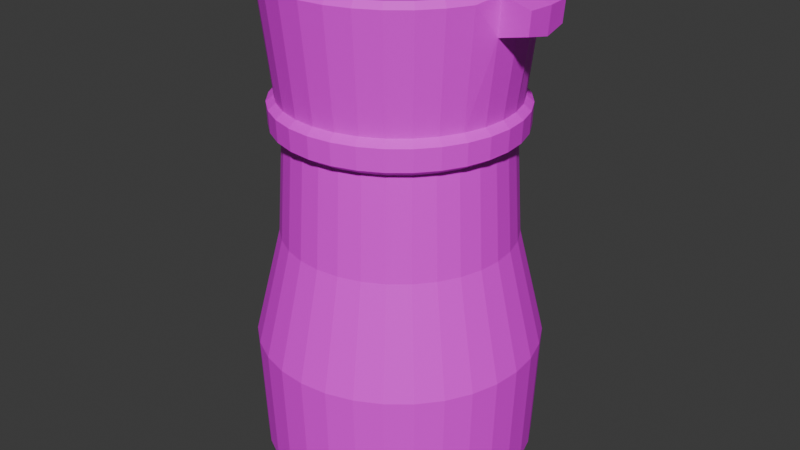 # Source: soySauceBottle.blend  (saved by Blender 4.0.36; exported with 4.5.12 LTS)
import bpy
from mathutils import Matrix  # noqa: F401  (used for matrix-valued properties, if any)

bpy.ops.wm.read_factory_settings(use_empty=True)
scene = bpy.context.scene
scene.name = 'Scene'

# ---- collections
col_collection = bpy.data.collections.new('Collection'); scene.collection.children.link(col_collection)

# ---- images (referenced by path relative to the original .blend; pixels are not part of the script)
import os
ASSET_DIR = os.environ.get("B2B_ASSET_DIR", "")  # directory of the original .blend (textures are referenced by path, not embedded)
HERE = os.path.dirname(os.path.abspath(__file__))  # packed textures are extracted next to this script under _unpacked/

def load_image(name, relpath, width, height, colorspace="sRGB"):
    """Load a texture the original file referenced (path relative to the .blend, or extracted next to this script)."""
    p = next((c for c in (os.path.join(HERE, relpath), os.path.join(ASSET_DIR, relpath)) if relpath and os.path.exists(c)), "")
    if p:
        img = bpy.data.images.load(p, check_existing=True)
        img.name = name
    else:  # same state as the original file: an image datablock whose file is absent (Cycles renders it pink)
        img = bpy.data.images.new(name, width, height)
        img.source = "FILE"
        img.filepath = "//" + (relpath or name)
    img.colorspace_settings.name = colorspace
    return img
img_soysaucebottle = load_image('soySauceBottle', 'soySauceBottle.png', 1024, 1024, 'sRGB')

# ---- materials (node trees are filled in below, after node groups)
mat_material_001 = bpy.data.materials.new('Material.001')
mat_material_001.use_transparent_shadow = False

# ---- material node trees
mat_material_001.use_nodes = True; mat_material_001.node_tree.nodes.clear()
_N = mat_material_001.node_tree.nodes; _L = mat_material_001.node_tree.links
n0 = _N.new('ShaderNodeBsdfPrincipled'); n0.name = 'Principled BSDF'; n0.location = (10, 300)
n0.inputs[3].default_value = 1.45
n1 = _N.new('ShaderNodeOutputMaterial'); n1.name = 'Material Output'; n1.location = (300, 300)
n2 = _N.new('ShaderNodeTexImage'); n2.name = 'Image Texture'; n2.location = (-280, 280)
n2.image = img_soysaucebottle
_L.new(n0.outputs[0], n1.inputs[0])
_L.new(n2.outputs[0], n0.inputs[0])
n1.is_active_output = True

# ---- world
world_world = bpy.data.worlds.new('World'); scene.world = world_world
world_world.use_nodes = True; world_world.node_tree.nodes.clear()
_N = world_world.node_tree.nodes; _L = world_world.node_tree.links
n0 = _N.new('ShaderNodeOutputWorld'); n0.name = 'World Output'; n0.location = (300, 300)
n1 = _N.new('ShaderNodeBackground'); n1.name = 'Background'; n1.location = (10, 300)
n1.inputs[0].default_value = (0.05088, 0.05088, 0.05088, 1.0)
_L.new(n1.outputs[0], n0.inputs[0])
n0.is_active_output = True
world_world.color = (0.05088, 0.05088, 0.05088)
world_world.use_sun_shadow = False
world_world.sun_shadow_jitter_overblur = 0.0

# ---- meshes
me_cylinder = bpy.data.meshes.new('Cylinder')
me_cylinder.from_pydata([(1.808e-09, 0.8507, -1.0), (5.566e-10, 0.954, 1.0), (0.166, 0.8343, -1.0), (0.1861, 0.9357, 1.0), (0.3255, 0.7859, -1.0), (0.3651, 0.8814, 1.0), (0.4726, 0.7073, -1.0), (0.53, 0.7932, 1.0), (0.6015, 0.6015, -1.0), (0.6746, 0.6746, 1.0), (0.7073, 0.4726, -1.0), (0.7932, 0.53, 1.0), (0.7859, 0.3255, -1.0), (0.8814, 0.3651, 1.0), (0.8343, 0.166, -1.0), (0.9357, 0.1861, 1.0), (0.8507, 2.225e-09, -1.0), (0.954, 6.851e-10, 1.0), (0.8343, -0.166, -1.0), (0.9357, -0.1861, 1.0), (0.7859, -0.3255, -1.0), (0.8814, -0.3651, 1.0), (0.7073, -0.4726, -1.0), (0.7932, -0.53, 1.0), (0.6015, -0.6015, -1.0), (0.6746, -0.6746, 1.0), (0.4726, -0.7073, -1.0), (0.53, -0.7932, 1.0), (0.3255, -0.7859, -1.0), (0.3651, -0.8814, 1.0), (0.166, -0.8343, -1.0), (0.1861, -0.9357, 1.0), (1.808e-09, -0.8507, -1.0), (5.566e-10, -0.954, 1.0), (-0.166, -0.8343, -1.0), (-0.1861, -0.9357, 1.0), (-0.3255, -0.7859, -1.0), (-0.3651, -0.8814, 1.0), (-0.4726, -0.7073, -1.0), (-0.53, -0.7932, 1.0), (-0.6015, -0.6015, -1.0), (-0.6746, -0.6746, 1.0), (-0.7073, -0.4726, -1.0), (-0.7932, -0.53, 1.0), (-0.7859, -0.3255, -1.0), (-0.8814, -0.3651, 1.0), (-0.8343, -0.166, -1.0), (-0.9357, -0.1861, 1.0), (-0.8507, 2.225e-09, -1.0), (-0.954, 6.851e-10, 1.0), (-0.8343, 0.166, -1.0), (-0.9357, 0.1861, 1.0), (-0.7859, 0.3255, -1.0), (-0.8814, 0.3651, 1.0), (-0.7073, 0.4726, -1.0), (-0.7932, 0.53, 1.0), (-0.6015, 0.6015, -1.0), (-0.6746, 0.6746, 1.0), (-0.4726, 0.7073, -1.0), (-0.53, 0.7932, 1.0), (-0.3255, 0.7859, -1.0), (-0.3651, 0.8814, 1.0), (-0.166, 0.8343, -1.0), (-0.1861, 0.9357, 1.0), (-9.991e-10, 1.083, -0.9), (0.2112, 1.062, -0.9), (0.4143, 1.0, -0.9), (0.6014, 0.9001, -0.9), (0.7655, 0.7655, -0.9), (0.9001, 0.6014, -0.9), (1.0, 0.4143, -0.9), (1.062, 0.2112, -0.9), (1.083, -1.23e-09, -0.9), (1.062, -0.2112, -0.9), (1.0, -0.4143, -0.9), (0.9001, -0.6014, -0.9), (0.7655, -0.7655, -0.9), (0.6014, -0.9001, -0.9), (0.4143, -1.0, -0.9), (0.2112, -1.062, -0.9), (-9.991e-10, -1.083, -0.9), (-0.2112, -1.062, -0.9), (-0.4143, -1.0, -0.9), (-0.6014, -0.9001, -0.9), (-0.7655, -0.7655, -0.9), (-0.9001, -0.6014, -0.9), (-1.0, -0.4143, -0.9), (-1.062, -0.2112, -0.9), (-1.083, -1.23e-09, -0.9), (-1.062, 0.2112, -0.9), (-1.0, 0.4143, -0.9), (-0.9001, 0.6014, -0.9), (-0.7655, 0.7655, -0.9), (-0.6014, 0.9001, -0.9), (-0.4143, 1.0, -0.9), (-0.2112, 1.062, -0.9), (-1.047e-09, 1.12, -0.425), (0.2186, 1.099, -0.425), (0.4288, 1.035, -0.425), (0.6225, 0.9316, -0.425), (0.7922, 0.7922, -0.425), (0.9316, 0.6225, -0.425), (1.035, 0.4288, -0.425), (1.099, 0.2186, -0.425), (1.12, -1.589e-09, -0.425), (1.099, -0.2186, -0.425), (1.035, -0.4288, -0.425), (0.9316, -0.6225, -0.425), (0.7922, -0.7922, -0.425), (0.6225, -0.9316, -0.425), (0.4288, -1.035, -0.425), (0.2186, -1.099, -0.425), (-1.047e-09, -1.12, -0.425), (-0.2186, -1.099, -0.425), (-0.4288, -1.035, -0.425), (-0.6225, -0.9316, -0.425), (-0.7922, -0.7922, -0.425), (-0.9316, -0.6225, -0.425), (-1.035, -0.4288, -0.425), (-1.099, -0.2186, -0.425), (-1.12, -1.589e-09, -0.425), (-1.099, 0.2186, -0.425), (-1.035, 0.4288, -0.425), (-0.9316, 0.6225, -0.425), (-0.7922, 0.7922, -0.425), (-0.6225, 0.9316, -0.425), (-0.4288, 1.035, -0.425), (-0.2186, 1.099, -0.425), (-5.403e-10, 0.91, 0.0025), (0.1775, 0.8925, 0.0025), (0.3482, 0.8407, 0.0025), (0.5055, 0.7566, 0.0025), (0.6434, 0.6434, 0.0025), (0.7566, 0.5055, 0.0025), (0.8407, 0.3482, 0.0025), (0.8925, 0.1775, 0.0025), (0.91, -9.333e-10, 0.0025), (0.8925, -0.1775, 0.0025), (0.8407, -0.3482, 0.0025), (0.7566, -0.5055, 0.0025), (0.6434, -0.6434, 0.0025), (0.5055, -0.7566, 0.0025), (0.3482, -0.8407, 0.0025), (0.1775, -0.8925, 0.0025), (-5.403e-10, -0.91, 0.0025), (-0.1775, -0.8925, 0.0025), (-0.3482, -0.8407, 0.0025), (-0.5055, -0.7566, 0.0025), (-0.6434, -0.6434, 0.0025), (-0.7566, -0.5055, 0.0025), (-0.8407, -0.3482, 0.0025), (-0.8925, -0.1775, 0.0025), (-0.91, -9.333e-10, 0.0025), (-0.8925, 0.1775, 0.0025), (-0.8407, 0.3482, 0.0025), (-0.7566, 0.5055, 0.0025), (-0.6434, 0.6434, 0.0025), (-0.5055, 0.7566, 0.0025), (-0.3482, 0.8407, 0.0025), (-0.1775, 0.8925, 0.0025), (-1.238e-10, 0.8593, 0.4015), (0.1676, 0.8428, 0.4015), (0.3288, 0.7939, 0.4015), (0.4774, 0.7145, 0.4015), (0.6076, 0.6076, 0.4015), (0.7145, 0.4774, 0.4015), (0.7939, 0.3288, 0.4015), (0.8428, 0.1676, 0.4015), (0.8593, 6.858e-10, 0.4015), (0.8428, -0.1676, 0.4015), (0.7939, -0.3288, 0.4015), (0.7145, -0.4774, 0.4015), (0.6076, -0.6076, 0.4015), (0.4774, -0.7145, 0.4015), (0.3288, -0.7939, 0.4015), (0.1676, -0.8428, 0.4015), (-1.238e-10, -0.8593, 0.4015), (-0.1676, -0.8428, 0.4015), (-0.3288, -0.7939, 0.4015), (-0.4774, -0.7145, 0.4015), (-0.6076, -0.6076, 0.4015), (-0.7145, -0.4774, 0.4015), (-0.7939, -0.3288, 0.4015), (-0.8428, -0.1676, 0.4015), (-0.8593, 6.858e-10, 0.4015), (-0.8428, 0.1676, 0.4015), (-0.7939, 0.3288, 0.4015), (-0.7145, 0.4774, 0.4015), (-0.6076, 0.6076, 0.4015), (-0.4774, 0.7145, 0.4015), (-0.3288, 0.7939, 0.4015), (-0.1676, 0.8428, 0.4015), (-1.506e-09, 0.9517, 0.4314), (0.1857, 0.9334, 0.4314), (0.3642, 0.8793, 0.4314), (0.5287, 0.7913, 0.4314), (0.673, 0.673, 0.4314), (0.7913, 0.5287, 0.4314), (0.8793, 0.3642, 0.4314), (0.9334, 0.1857, 0.4314), (0.9517, 1.083e-09, 0.4314), (0.9334, -0.1857, 0.4314), (0.8793, -0.3642, 0.4314), (0.7913, -0.5287, 0.4314), (0.673, -0.673, 0.4314), (0.5287, -0.7913, 0.4314), (0.3642, -0.8793, 0.4314), (0.1857, -0.9334, 0.4314), (-1.506e-09, -0.9517, 0.4314), (-0.1857, -0.9334, 0.4314), (-0.3642, -0.8793, 0.4314), (-0.5287, -0.7913, 0.4314), (-0.673, -0.673, 0.4314), (-0.7913, -0.5287, 0.4314), (-0.8793, -0.3642, 0.4314), (-0.9334, -0.1857, 0.4314), (-0.9517, 1.083e-09, 0.4314), (-0.9334, 0.1857, 0.4314), (-0.8793, 0.3642, 0.4314), (-0.7913, 0.5287, 0.4314), (-0.673, 0.673, 0.4314), (-0.5287, 0.7913, 0.4314), (-0.3642, 0.8793, 0.4314), (-0.1857, 0.9334, 0.4314), (-1.28e-09, 0.959, 0.5167), (0.1871, 0.9405, 0.5167), (0.367, 0.886, 0.5167), (0.5328, 0.7973, 0.5167), (0.6781, 0.6781, 0.5167), (0.7973, 0.5328, 0.5167), (0.886, 0.367, 0.5167), (0.9405, 0.1871, 0.5167), (0.959, 9.204e-10, 0.5167), (0.9405, -0.1871, 0.5167), (0.886, -0.367, 0.5167), (0.7973, -0.5328, 0.5167), (0.6781, -0.6781, 0.5167), (0.5328, -0.7973, 0.5167), (0.367, -0.886, 0.5167), (0.1871, -0.9405, 0.5167), (-1.28e-09, -0.959, 0.5167), (-0.1871, -0.9405, 0.5167), (-0.367, -0.886, 0.5167), (-0.5328, -0.7973, 0.5167), (-0.6781, -0.6781, 0.5167), (-0.7973, -0.5328, 0.5167), (-0.886, -0.367, 0.5167), (-0.9405, -0.1871, 0.5167), (-0.959, 9.204e-10, 0.5167), (-0.9405, 0.1871, 0.5167), (-0.886, 0.367, 0.5167), (-0.7973, 0.5328, 0.5167), (-0.6781, 0.6781, 0.5167), (-0.5328, 0.7973, 0.5167), (-0.367, 0.886, 0.5167), (-0.1871, 0.9405, 0.5167), (-8.684e-10, 0.8992, 0.5409), (0.1754, 0.882, 0.5409), (0.3441, 0.8308, 0.5409), (0.4996, 0.7477, 0.5409), (0.6359, 0.6359, 0.5409), (0.7477, 0.4996, 0.5409), (0.8308, 0.3441, 0.5409), (0.882, 0.1754, 0.5409), (0.8992, 1.896e-09, 0.5409), (0.882, -0.1754, 0.5409), (0.8308, -0.3441, 0.5409), (0.7477, -0.4996, 0.5409), (0.6359, -0.6359, 0.5409), (0.4996, -0.7477, 0.5409), (0.3441, -0.8308, 0.5409), (0.1754, -0.882, 0.5409), (-8.684e-10, -0.8992, 0.5409), (-0.1754, -0.882, 0.5409), (-0.3441, -0.8308, 0.5409), (-0.4996, -0.7477, 0.5409), (-0.6359, -0.6359, 0.5409), (-0.7477, -0.4996, 0.5409), (-0.8308, -0.3441, 0.5409), (-0.882, -0.1754, 0.5409), (-0.8992, 1.896e-09, 0.5409), (-0.882, 0.1754, 0.5409), (-0.8308, 0.3441, 0.5409), (-0.7477, 0.4996, 0.5409), (-0.6359, 0.6359, 0.5409), (-0.4996, 0.7477, 0.5409), (-0.3441, 0.8308, 0.5409), (-0.1754, 0.882, 0.5409), (-4.342e-11, 0.995, 0.977), (0.1941, 0.9758, 0.977), (0.3808, 0.9192, 0.977), (0.5528, 0.8273, 0.977), (0.7035, 0.7035, 0.977), (0.8273, 0.5528, 0.977), (0.9192, 0.3808, 0.977), (0.9758, 0.1941, 0.995), (0.995, 9.479e-11, 0.995), (0.9758, -0.1941, 0.995), (0.9192, -0.3808, 0.977), (0.8273, -0.5528, 0.977), (0.7035, -0.7035, 0.977), (0.5528, -0.8273, 0.977), (0.3808, -0.9192, 0.977), (0.1941, -0.9758, 0.977), (-4.342e-11, -0.995, 0.977), (-0.1941, -0.9758, 0.977), (-0.3808, -0.9192, 0.977), (-0.5528, -0.8273, 0.977), (-0.7035, -0.7035, 0.977), (-0.8273, -0.5528, 0.977), (-0.9192, -0.3808, 0.977), (-0.9411, -0.1941, 0.9985), (-0.9602, 9.479e-11, 0.9985), (-0.9411, 0.1941, 0.9985), (-0.9192, 0.3808, 0.977), (-0.8273, 0.5528, 0.977), (-0.7035, 0.7035, 0.977), (-0.5528, 0.8273, 0.977), (-0.3808, 0.9192, 0.977), (-0.1941, 0.9758, 0.977), (-0.9568, 1.437e-10, 0.9996), (-0.9555, -0.1901, 0.8824), (-0.9561, 0.1902, 0.8853), (-0.9737, 4.946e-10, 0.8802), (-0.9602, 9.479e-11, 0.9984), (-0.9411, 0.1941, 0.9977), (-0.9411, -0.1941, 0.9977), (-0.9414, -0.1901, 0.8455), (-0.942, 0.1902, 0.8469), (-0.9597, 4.946e-10, 0.8284), (-1.221, -6.837e-09, 0.9646), (-1.202, 0.1941, 0.9646), (-1.202, -0.1941, 0.9646), (-1.182, -0.1901, 0.87), (-1.182, 0.1902, 0.8729), (-1.2, -6.437e-09, 0.8678), (0.9776, 4.223e-10, 0.8365), (0.9627, 0.1915, 0.8548), (0.9627, -0.1915, 0.8549), (1.222, -4.258e-09, 0.9646), (1.203, -0.1941, 0.9646), (1.203, 0.1941, 0.9646), (1.205, -3.931e-09, 0.8618), (1.19, 0.1915, 0.8801), (1.19, -0.1915, 0.8802)], [], [(288, 1, 3, 289), (289, 3, 5, 290), (290, 5, 7, 291), (291, 7, 9, 292), (292, 9, 11, 293), (293, 11, 13, 294), (294, 13, 15, 295), (295, 15, 17, 296), (296, 17, 19, 297), (297, 19, 21, 298), (298, 21, 23, 299), (299, 23, 25, 300), (300, 25, 27, 301), (301, 27, 29, 302), (302, 29, 31, 303), (303, 31, 33, 304), (304, 33, 35, 305), (305, 35, 37, 306), (306, 37, 39, 307), (307, 39, 41, 308), (308, 41, 43, 309), (309, 43, 45, 310), (310, 45, 47, 311), (311, 320, 312), (312, 320, 313), (313, 51, 53, 314), (314, 53, 55, 315), (315, 55, 57, 316), (316, 57, 59, 317), (317, 59, 61, 318), (3, 1, 63, 61, 59, 57, 55, 53, 51, 49, 47, 45, 43, 41, 39, 37, 35, 33, 31, 29, 27, 25, 23, 21, 19, 17, 15, 13, 11, 9, 7, 5), (318, 61, 63, 319), (319, 63, 1, 288), (0, 2, 4, 6, 8, 10, 12, 14, 16, 18, 20, 22, 24, 26, 28, 30, 32, 34, 36, 38, 40, 42, 44, 46, 48, 50, 52, 54, 56, 58, 60, 62), (62, 95, 64, 0), (60, 94, 95, 62), (58, 93, 94, 60), (56, 92, 93, 58), (54, 91, 92, 56), (52, 90, 91, 54), (50, 89, 90, 52), (48, 88, 89, 50), (46, 87, 88, 48), (44, 86, 87, 46), (42, 85, 86, 44), (40, 84, 85, 42), (38, 83, 84, 40), (36, 82, 83, 38), (34, 81, 82, 36), (32, 80, 81, 34), (30, 79, 80, 32), (28, 78, 79, 30), (26, 77, 78, 28), (24, 76, 77, 26), (22, 75, 76, 24), (20, 74, 75, 22), (18, 73, 74, 20), (16, 72, 73, 18), (14, 71, 72, 16), (12, 70, 71, 14), (10, 69, 70, 12), (8, 68, 69, 10), (6, 67, 68, 8), (4, 66, 67, 6), (2, 65, 66, 4), (0, 64, 65, 2), (95, 127, 96, 64), (94, 126, 127, 95), (93, 125, 126, 94), (92, 124, 125, 93), (91, 123, 124, 92), (90, 122, 123, 91), (89, 121, 122, 90), (88, 120, 121, 89), (87, 119, 120, 88), (86, 118, 119, 87), (85, 117, 118, 86), (84, 116, 117, 85), (83, 115, 116, 84), (82, 114, 115, 83), (81, 113, 114, 82), (80, 112, 113, 81), (79, 111, 112, 80), (78, 110, 111, 79), (77, 109, 110, 78), (76, 108, 109, 77), (75, 107, 108, 76), (74, 106, 107, 75), (73, 105, 106, 74), (72, 104, 105, 73), (71, 103, 104, 72), (70, 102, 103, 71), (69, 101, 102, 70), (68, 100, 101, 69), (67, 99, 100, 68), (66, 98, 99, 67), (65, 97, 98, 66), (64, 96, 97, 65), (127, 159, 128, 96), (126, 158, 159, 127), (125, 157, 158, 126), (124, 156, 157, 125), (123, 155, 156, 124), (122, 154, 155, 123), (121, 153, 154, 122), (120, 152, 153, 121), (119, 151, 152, 120), (118, 150, 151, 119), (117, 149, 150, 118), (116, 148, 149, 117), (115, 147, 148, 116), (114, 146, 147, 115), (113, 145, 146, 114), (112, 144, 145, 113), (111, 143, 144, 112), (110, 142, 143, 111), (109, 141, 142, 110), (108, 140, 141, 109), (107, 139, 140, 108), (106, 138, 139, 107), (105, 137, 138, 106), (104, 136, 137, 105), (103, 135, 136, 104), (102, 134, 135, 103), (101, 133, 134, 102), (100, 132, 133, 101), (99, 131, 132, 100), (98, 130, 131, 99), (97, 129, 130, 98), (96, 128, 129, 97), (159, 191, 160, 128), (158, 190, 191, 159), (157, 189, 190, 158), (156, 188, 189, 157), (155, 187, 188, 156), (154, 186, 187, 155), (153, 185, 186, 154), (152, 184, 185, 153), (151, 183, 184, 152), (150, 182, 183, 151), (149, 181, 182, 150), (148, 180, 181, 149), (147, 179, 180, 148), (146, 178, 179, 147), (145, 177, 178, 146), (144, 176, 177, 145), (143, 175, 176, 144), (142, 174, 175, 143), (141, 173, 174, 142), (140, 172, 173, 141), (139, 171, 172, 140), (138, 170, 171, 139), (137, 169, 170, 138), (136, 168, 169, 137), (135, 167, 168, 136), (134, 166, 167, 135), (133, 165, 166, 134), (132, 164, 165, 133), (131, 163, 164, 132), (130, 162, 163, 131), (129, 161, 162, 130), (128, 160, 161, 129), (191, 223, 192, 160), (190, 222, 223, 191), (189, 221, 222, 190), (188, 220, 221, 189), (187, 219, 220, 188), (186, 218, 219, 187), (185, 217, 218, 186), (184, 216, 217, 185), (183, 215, 216, 184), (182, 214, 215, 183), (181, 213, 214, 182), (180, 212, 213, 181), (179, 211, 212, 180), (178, 210, 211, 179), (177, 209, 210, 178), (176, 208, 209, 177), (175, 207, 208, 176), (174, 206, 207, 175), (173, 205, 206, 174), (172, 204, 205, 173), (171, 203, 204, 172), (170, 202, 203, 171), (169, 201, 202, 170), (168, 200, 201, 169), (167, 199, 200, 168), (166, 198, 199, 167), (165, 197, 198, 166), (164, 196, 197, 165), (163, 195, 196, 164), (162, 194, 195, 163), (161, 193, 194, 162), (160, 192, 193, 161), (223, 255, 224, 192), (222, 254, 255, 223), (221, 253, 254, 222), (220, 252, 253, 221), (219, 251, 252, 220), (218, 250, 251, 219), (217, 249, 250, 218), (216, 248, 249, 217), (215, 247, 248, 216), (214, 246, 247, 215), (213, 245, 246, 214), (212, 244, 245, 213), (211, 243, 244, 212), (210, 242, 243, 211), (209, 241, 242, 210), (208, 240, 241, 209), (207, 239, 240, 208), (206, 238, 239, 207), (205, 237, 238, 206), (204, 236, 237, 205), (203, 235, 236, 204), (202, 234, 235, 203), (201, 233, 234, 202), (200, 232, 233, 201), (199, 231, 232, 200), (198, 230, 231, 199), (197, 229, 230, 198), (196, 228, 229, 197), (195, 227, 228, 196), (194, 226, 227, 195), (193, 225, 226, 194), (192, 224, 225, 193), (255, 287, 256, 224), (254, 286, 287, 255), (253, 285, 286, 254), (252, 284, 285, 253), (251, 283, 284, 252), (250, 282, 283, 251), (249, 281, 282, 250), (248, 280, 281, 249), (247, 279, 280, 248), (246, 278, 279, 247), (245, 277, 278, 246), (244, 276, 277, 245), (243, 275, 276, 244), (242, 274, 275, 243), (241, 273, 274, 242), (240, 272, 273, 241), (239, 271, 272, 240), (238, 270, 271, 239), (237, 269, 270, 238), (236, 268, 269, 237), (235, 267, 268, 236), (234, 266, 267, 235), (233, 265, 266, 234), (232, 264, 265, 233), (231, 263, 264, 232), (230, 262, 263, 231), (229, 261, 262, 230), (228, 260, 261, 229), (227, 259, 260, 228), (226, 258, 259, 227), (225, 257, 258, 226), (224, 256, 257, 225), (287, 319, 288, 256), (286, 318, 319, 287), (285, 317, 318, 286), (284, 316, 317, 285), (283, 315, 316, 284), (282, 314, 315, 283), (281, 322, 313, 314, 282), (280, 323, 322, 281), (279, 321, 323, 280), (278, 310, 311, 321, 279), (277, 309, 310, 278), (276, 308, 309, 277), (275, 307, 308, 276), (274, 306, 307, 275), (273, 305, 306, 274), (272, 304, 305, 273), (271, 303, 304, 272), (270, 302, 303, 271), (269, 301, 302, 270), (268, 300, 301, 269), (267, 299, 300, 268), (266, 298, 299, 267), (265, 338, 297, 298, 266), (264, 336, 338, 265), (263, 337, 336, 264), (262, 294, 295, 337, 263), (261, 293, 294, 262), (260, 292, 293, 261), (259, 291, 292, 260), (258, 290, 291, 259), (257, 289, 290, 258), (256, 288, 289, 257), (320, 311, 47, 49), (311, 312, 324, 326), (313, 320, 49, 51), (313, 322, 328, 325), (325, 328, 334, 331), (328, 329, 335, 334), (323, 321, 327, 329), (322, 323, 329, 328), (321, 311, 326, 327), (312, 313, 325, 324), (334, 335, 330, 331), (335, 333, 332, 330), (326, 324, 330, 332), (329, 327, 333, 335), (327, 326, 332, 333), (324, 325, 331, 330), (342, 343, 341, 339), (295, 296, 339, 341), (338, 336, 342, 344), (344, 342, 339, 340), (297, 338, 344, 340), (336, 337, 343, 342), (296, 297, 340, 339), (337, 295, 341, 343)])
_uv = me_cylinder.uv_layers.new(name='UVMap')
_uv.uv.foreach_set('vector', [0.3117, 0.07491, 0.3133, 0.07654, 0.3067, 0.08475, 0.3048, 0.08347, 0.3048, 0.08347, 0.3067, 0.08475, 0.3019, 0.09409, 0.2997, 0.09322, 0.2997, 0.09322, 0.3019, 0.09409, 0.2989, 0.1042, 0.2967, 0.1038, 0.2967, 0.1038, 0.2989, 0.1042, 0.298, 0.1147, 0.2957, 0.1147, 0.2957, 0.1147, 0.298, 0.1147, 0.2991, 0.1252, 0.2969, 0.1256, 0.2969, 0.1256, 0.2991, 0.1252, 0.3023, 0.1352, 0.3002, 0.1361, 0.3002, 0.1361, 0.3023, 0.1352, 0.3073, 0.1445, 0.3054, 0.1458, 0.3054, 0.1458, 0.3073, 0.1445, 0.3141, 0.1526, 0.3125, 0.1542, 0.3125, 0.1542, 0.3141, 0.1526, 0.3223, 0.1592, 0.3211, 0.1611, 0.3211, 0.1611, 0.3223, 0.1592, 0.3317, 0.164, 0.3308, 0.1662, 0.3308, 0.1662, 0.3317, 0.164, 0.3418, 0.167, 0.3414, 0.1693, 0.3414, 0.1693, 0.3418, 0.167, 0.3523, 0.1679, 0.3523, 0.1702, 0.3523, 0.1702, 0.3523, 0.1679, 0.3628, 0.1668, 0.3633, 0.169, 0.3633, 0.169, 0.3628, 0.1668, 0.3728, 0.1636, 0.3737, 0.1657, 0.3737, 0.1657, 0.3728, 0.1636, 0.3821, 0.1586, 0.3834, 0.1605, 0.3834, 0.1605, 0.3821, 0.1586, 0.3901, 0.1518, 0.3918, 0.1534, 0.3918, 0.1534, 0.3901, 0.1518, 0.3968, 0.1436, 0.3987, 0.1448, 0.3987, 0.1448, 0.3968, 0.1436, 0.4016, 0.1342, 0.4038, 0.1351, 0.4038, 0.1351, 0.4016, 0.1342, 0.4046, 0.1241, 0.4069, 0.1245, 0.4069, 0.1245, 0.4046, 0.1241, 0.4055, 0.1136, 0.4078, 0.1136, 0.4078, 0.1136, 0.4055, 0.1136, 0.4044, 0.1032, 0.4066, 0.1027, 0.4066, 0.1027, 0.4044, 0.1032, 0.4012, 0.0931, 0.4033, 0.09218, 0.4033, 0.09218, 0.4012, 0.0931, 0.3961, 0.08385, 0.3967, 0.08395, 0.3967, 0.08395, 0.3895, 0.07566, 0.3896, 0.07552, 0.3896, 0.07552, 0.3895, 0.07566, 0.3811, 0.06864, 0.3811, 0.06864, 0.3812, 0.06917, 0.3718, 0.06429, 0.3727, 0.06214, 0.3727, 0.06214, 0.3718, 0.06429, 0.3617, 0.06134, 0.3621, 0.05905, 0.3621, 0.05905, 0.3617, 0.06134, 0.3512, 0.06041, 0.3512, 0.05809, 0.3512, 0.05809, 0.3512, 0.06041, 0.3407, 0.06155, 0.3403, 0.05927, 0.3403, 0.05927, 0.3407, 0.06155, 0.3307, 0.06471, 0.3298, 0.06257, 0.3067, 0.08475, 0.3133, 0.07654, 0.3214, 0.06977, 0.3307, 0.06471, 0.3407, 0.06155, 0.3512, 0.06041, 0.3617, 0.06134, 0.3718, 0.06429, 0.3812, 0.06917, 0.3894, 0.07577, 0.3961, 0.08385, 0.4012, 0.0931, 0.4044, 0.1032, 0.4055, 0.1136, 0.4046, 0.1241, 0.4016, 0.1342, 0.3968, 0.1436, 0.3901, 0.1518, 0.3821, 0.1586, 0.3728, 0.1636, 0.3628, 0.1668, 0.3523, 0.1679, 0.3418, 0.167, 0.3317, 0.164, 0.3223, 0.1592, 0.3141, 0.1526, 0.3073, 0.1445, 0.3023, 0.1352, 0.2991, 0.1252, 0.298, 0.1147, 0.2989, 0.1042, 0.3019, 0.09409, 0.3298, 0.06257, 0.3307, 0.06471, 0.3214, 0.06977, 0.3201, 0.06785, 0.3201, 0.06785, 0.3214, 0.06977, 0.3133, 0.07654, 0.3117, 0.07491, 0.1492, 0.1559, 0.1414, 0.1611, 0.1327, 0.1647, 0.1235, 0.1665, 0.1141, 0.1665, 0.1049, 0.1647, 0.0962, 0.1611, 0.08838, 0.1559, 0.08174, 0.1492, 0.07652, 0.1414, 0.07292, 0.1327, 0.07109, 0.1235, 0.07109, 0.1141, 0.07292, 0.1049, 0.07652, 0.0962, 0.08174, 0.08839, 0.08838, 0.08174, 0.0962, 0.07652, 0.1049, 0.07293, 0.1141, 0.07109, 0.1235, 0.07109, 0.1327, 0.07293, 0.1414, 0.07652, 0.1492, 0.08174, 0.1559, 0.08839, 0.1611, 0.0962, 0.1647, 0.1049, 0.1665, 0.1141, 0.1665, 0.1235, 0.1647, 0.1327, 0.1611, 0.1414, 0.1559, 0.1492, 0.1559, 0.1492, 0.166, 0.1575, 0.1575, 0.166, 0.1492, 0.1559, 0.1611, 0.1414, 0.1726, 0.1476, 0.166, 0.1575, 0.1559, 0.1492, 0.1647, 0.1327, 0.1772, 0.1365, 0.1726, 0.1476, 0.1611, 0.1414, 0.1665, 0.1235, 0.1795, 0.1248, 0.1772, 0.1365, 0.1647, 0.1327, 0.1665, 0.1141, 0.1795, 0.1128, 0.1795, 0.1248, 0.1665, 0.1235, 0.1647, 0.1049, 0.1772, 0.1011, 0.1795, 0.1128, 0.1665, 0.1141, 0.1611, 0.0962, 0.1726, 0.09004, 0.1772, 0.1011, 0.1647, 0.1049, 0.1559, 0.08839, 0.166, 0.0801, 0.1726, 0.09004, 0.1611, 0.0962, 0.1492, 0.08174, 0.1575, 0.07164, 0.166, 0.0801, 0.1559, 0.08839, 0.1414, 0.07652, 0.1476, 0.065, 0.1575, 0.07164, 0.1492, 0.08174, 0.1327, 0.07293, 0.1365, 0.06042, 0.1476, 0.065, 0.1414, 0.07652, 0.1235, 0.07109, 0.1248, 0.05809, 0.1365, 0.06042, 0.1327, 0.07293, 0.1141, 0.07109, 0.1128, 0.05809, 0.1248, 0.05809, 0.1235, 0.07109, 0.1049, 0.07293, 0.1011, 0.06042, 0.1128, 0.05809, 0.1141, 0.07109, 0.0962, 0.07652, 0.09004, 0.065, 0.1011, 0.06042, 0.1049, 0.07293, 0.08838, 0.08174, 0.0801, 0.07164, 0.09004, 0.065, 0.0962, 0.07652, 0.08174, 0.08839, 0.07164, 0.0801, 0.0801, 0.07164, 0.08838, 0.08174, 0.07652, 0.0962, 0.065, 0.09004, 0.07164, 0.0801, 0.08174, 0.08839, 0.07292, 0.1049, 0.06042, 0.1011, 0.065, 0.09004, 0.07652, 0.0962, 0.07109, 0.1141, 0.05809, 0.1128, 0.06042, 0.1011, 0.07292, 0.1049, 0.07109, 0.1235, 0.05809, 0.1248, 0.05809, 0.1128, 0.07109, 0.1141, 0.07292, 0.1327, 0.06042, 0.1365, 0.05809, 0.1248, 0.07109, 0.1235, 0.07652, 0.1414, 0.065, 0.1476, 0.06042, 0.1365, 0.07292, 0.1327, 0.08174, 0.1492, 0.07164, 0.1575, 0.065, 0.1476, 0.07652, 0.1414, 0.08838, 0.1559, 0.0801, 0.166, 0.07164, 0.1575, 0.08174, 0.1492, 0.0962, 0.1611, 0.09004, 0.1726, 0.0801, 0.166, 0.08838, 0.1559, 0.1049, 0.1647, 0.1011, 0.1772, 0.09004, 0.1726, 0.0962, 0.1611, 0.1141, 0.1665, 0.1128, 0.1795, 0.1011, 0.1772, 0.1049, 0.1647, 0.1235, 0.1665, 0.1248, 0.1795, 0.1128, 0.1795, 0.1141, 0.1665, 0.1327, 0.1647, 0.1365, 0.1772, 0.1248, 0.1795, 0.1235, 0.1665, 0.1414, 0.1611, 0.1476, 0.1726, 0.1365, 0.1772, 0.1327, 0.1647, 0.1492, 0.1559, 0.1575, 0.166, 0.1476, 0.1726, 0.1414, 0.1611, 0.0581, 0.5521, 0.08485, 0.5517, 0.08484, 0.564, 0.05809, 0.564, 0.05812, 0.5407, 0.08488, 0.5399, 0.08485, 0.5517, 0.0581, 0.5521, 0.05817, 0.5302, 0.08492, 0.529, 0.08488, 0.5399, 0.05812, 0.5407, 0.05822, 0.5209, 0.08498, 0.5194, 0.08492, 0.529, 0.05817, 0.5302, 0.6028, 0.3213, 0.6041, 0.2945, 0.613, 0.2946, 0.6114, 0.3214, 0.5927, 0.3212, 0.5937, 0.2944, 0.6041, 0.2945, 0.6028, 0.3213, 0.5816, 0.3211, 0.5822, 0.2944, 0.5937, 0.2944, 0.5927, 0.3212, 0.5699, 0.3211, 0.57, 0.2943, 0.5822, 0.2944, 0.5816, 0.3211, 0.5579, 0.3211, 0.5577, 0.2943, 0.57, 0.2943, 0.5699, 0.3211, 0.5462, 0.3212, 0.5456, 0.2944, 0.5577, 0.2943, 0.5579, 0.3211, 0.5352, 0.3212, 0.5342, 0.2944, 0.5456, 0.2944, 0.5462, 0.3212, 0.5254, 0.3213, 0.524, 0.2945, 0.5342, 0.2944, 0.5352, 0.3212, 0.3214, 0.5301, 0.2947, 0.5289, 0.2945, 0.5194, 0.3213, 0.521, 0.3215, 0.5405, 0.2948, 0.5397, 0.2947, 0.5289, 0.3214, 0.5301, 0.3216, 0.5519, 0.2948, 0.5514, 0.2948, 0.5397, 0.3215, 0.5405, 0.3216, 0.5638, 0.2948, 0.5637, 0.2948, 0.5514, 0.3216, 0.5519, 0.3216, 0.5757, 0.2948, 0.5761, 0.2948, 0.5637, 0.3216, 0.5638, 0.3215, 0.5872, 0.2948, 0.588, 0.2948, 0.5761, 0.3216, 0.5757, 0.3214, 0.5979, 0.2947, 0.599, 0.2948, 0.588, 0.3215, 0.5872, 0.3213, 0.6072, 0.2946, 0.6087, 0.2947, 0.599, 0.3214, 0.5979, 0.5342, 0.05822, 0.5329, 0.08497, 0.524, 0.08506, 0.5256, 0.05831, 0.5443, 0.05815, 0.5433, 0.0849, 0.5329, 0.08497, 0.5342, 0.05822, 0.5554, 0.05811, 0.5548, 0.08486, 0.5433, 0.0849, 0.5443, 0.05815, 0.5671, 0.05809, 0.567, 0.08483, 0.5548, 0.08486, 0.5554, 0.05811, 0.5791, 0.05809, 0.5793, 0.08484, 0.567, 0.08483, 0.5671, 0.05809, 0.5908, 0.05811, 0.5914, 0.08486, 0.5793, 0.08484, 0.5791, 0.05809, 0.6018, 0.05816, 0.6028, 0.08491, 0.5914, 0.08486, 0.5908, 0.05811, 0.6116, 0.05823, 0.613, 0.08499, 0.6028, 0.08491, 0.6018, 0.05816, 0.05816, 0.598, 0.08492, 0.5991, 0.08498, 0.6087, 0.05822, 0.6072, 0.05812, 0.5874, 0.08488, 0.5882, 0.08492, 0.5991, 0.05816, 0.598, 0.05809, 0.576, 0.08485, 0.5764, 0.08488, 0.5882, 0.05812, 0.5874, 0.05809, 0.564, 0.08484, 0.564, 0.08485, 0.5764, 0.05809, 0.576, 0.08485, 0.5517, 0.109, 0.5541, 0.109, 0.5641, 0.08484, 0.564, 0.08488, 0.5399, 0.1091, 0.5445, 0.109, 0.5541, 0.08485, 0.5517, 0.08492, 0.529, 0.1091, 0.5356, 0.1091, 0.5445, 0.08488, 0.5399, 0.08498, 0.5194, 0.1091, 0.5278, 0.1091, 0.5356, 0.08492, 0.529, 0.6041, 0.2945, 0.5967, 0.2705, 0.6039, 0.2706, 0.613, 0.2946, 0.5937, 0.2944, 0.5883, 0.2704, 0.5967, 0.2705, 0.6041, 0.2945, 0.5822, 0.2944, 0.5789, 0.2704, 0.5883, 0.2704, 0.5937, 0.2944, 0.57, 0.2943, 0.569, 0.2704, 0.5789, 0.2704, 0.5822, 0.2944, 0.5577, 0.2943, 0.559, 0.2704, 0.569, 0.2704, 0.57, 0.2943, 0.5456, 0.2944, 0.5492, 0.2704, 0.559, 0.2704, 0.5577, 0.2943, 0.5342, 0.2944, 0.5399, 0.2704, 0.5492, 0.2704, 0.5456, 0.2944, 0.524, 0.2945, 0.5317, 0.2705, 0.5399, 0.2704, 0.5342, 0.2944, 0.2947, 0.5289, 0.2704, 0.5356, 0.2703, 0.528, 0.2945, 0.5194, 0.2948, 0.5397, 0.2705, 0.5444, 0.2704, 0.5356, 0.2947, 0.5289, 0.2948, 0.5514, 0.2706, 0.554, 0.2705, 0.5444, 0.2948, 0.5397, 0.2948, 0.5637, 0.2706, 0.564, 0.2706, 0.554, 0.2948, 0.5514, 0.2948, 0.5761, 0.2706, 0.574, 0.2706, 0.564, 0.2948, 0.5637, 0.2948, 0.588, 0.2705, 0.5836, 0.2706, 0.574, 0.2948, 0.5761, 0.2947, 0.599, 0.2704, 0.5926, 0.2705, 0.5836, 0.2948, 0.588, 0.2946, 0.6087, 0.2704, 0.6005, 0.2704, 0.5926, 0.2947, 0.599, 0.5329, 0.08497, 0.5403, 0.1092, 0.5331, 0.1092, 0.524, 0.08506, 0.5433, 0.0849, 0.5487, 0.1091, 0.5403, 0.1092, 0.5329, 0.08497, 0.5548, 0.08486, 0.5581, 0.1091, 0.5487, 0.1091, 0.5433, 0.0849, 0.567, 0.08483, 0.5679, 0.109, 0.5581, 0.1091, 0.5548, 0.08486, 0.5793, 0.08484, 0.578, 0.1091, 0.5679, 0.109, 0.567, 0.08483, 0.5914, 0.08486, 0.5878, 0.1091, 0.578, 0.1091, 0.5793, 0.08484, 0.6028, 0.08491, 0.5971, 0.1091, 0.5878, 0.1091, 0.5914, 0.08486, 0.613, 0.08499, 0.6053, 0.1092, 0.5971, 0.1091, 0.6028, 0.08491, 0.08492, 0.5991, 0.1091, 0.5926, 0.1091, 0.6004, 0.08498, 0.6087, 0.08488, 0.5882, 0.1091, 0.5837, 0.1091, 0.5926, 0.08492, 0.5991, 0.08485, 0.5764, 0.109, 0.5741, 0.1091, 0.5837, 0.08488, 0.5882, 0.08484, 0.564, 0.109, 0.5641, 0.109, 0.5741, 0.08485, 0.5764, 0.109, 0.5541, 0.1315, 0.5546, 0.1315, 0.5641, 0.109, 0.5641, 0.1091, 0.5445, 0.1316, 0.5456, 0.1315, 0.5546, 0.109, 0.5541, 0.1091, 0.5356, 0.1316, 0.5372, 0.1316, 0.5456, 0.1091, 0.5445, 0.1091, 0.5278, 0.1316, 0.5299, 0.1316, 0.5372, 0.1091, 0.5356, 0.5967, 0.2705, 0.5949, 0.248, 0.6018, 0.2481, 0.6039, 0.2706, 0.5883, 0.2704, 0.587, 0.248, 0.5949, 0.248, 0.5967, 0.2705, 0.5789, 0.2704, 0.5782, 0.2479, 0.587, 0.248, 0.5883, 0.2704, 0.569, 0.2704, 0.5688, 0.2479, 0.5782, 0.2479, 0.5789, 0.2704, 0.559, 0.2704, 0.5593, 0.2479, 0.5688, 0.2479, 0.569, 0.2704, 0.5492, 0.2704, 0.55, 0.2479, 0.5593, 0.2479, 0.559, 0.2704, 0.5399, 0.2704, 0.5413, 0.248, 0.55, 0.2479, 0.5492, 0.2704, 0.5317, 0.2705, 0.5335, 0.248, 0.5413, 0.248, 0.5399, 0.2704, 0.2704, 0.5356, 0.2479, 0.5373, 0.2478, 0.53, 0.2703, 0.528, 0.2705, 0.5444, 0.248, 0.5455, 0.2479, 0.5373, 0.2704, 0.5356, 0.2706, 0.554, 0.248, 0.5546, 0.248, 0.5455, 0.2705, 0.5444, 0.2706, 0.564, 0.248, 0.564, 0.248, 0.5546, 0.2706, 0.554, 0.2706, 0.574, 0.248, 0.5735, 0.248, 0.564, 0.2706, 0.564, 0.2705, 0.5836, 0.248, 0.5826, 0.248, 0.5735, 0.2706, 0.574, 0.2704, 0.5926, 0.2479, 0.5911, 0.248, 0.5826, 0.2705, 0.5836, 0.2704, 0.6005, 0.2478, 0.5985, 0.2479, 0.5911, 0.2704, 0.5926, 0.5403, 0.1092, 0.542, 0.1317, 0.5352, 0.1317, 0.5331, 0.1092, 0.5487, 0.1091, 0.55, 0.1316, 0.542, 0.1317, 0.5403, 0.1092, 0.5581, 0.1091, 0.5588, 0.1316, 0.55, 0.1316, 0.5487, 0.1091, 0.5679, 0.109, 0.5682, 0.1316, 0.5588, 0.1316, 0.5581, 0.1091, 0.578, 0.1091, 0.5777, 0.1316, 0.5682, 0.1316, 0.5679, 0.109, 0.5878, 0.1091, 0.587, 0.1316, 0.5777, 0.1316, 0.578, 0.1091, 0.5971, 0.1091, 0.5957, 0.1316, 0.587, 0.1316, 0.5878, 0.1091, 0.6053, 0.1092, 0.6035, 0.1317, 0.5957, 0.1316, 0.5971, 0.1091, 0.1091, 0.5926, 0.1316, 0.591, 0.1316, 0.5984, 0.1091, 0.6004, 0.1091, 0.5837, 0.1316, 0.5826, 0.1316, 0.591, 0.1091, 0.5926, 0.109, 0.5741, 0.1315, 0.5735, 0.1316, 0.5826, 0.1091, 0.5837, 0.109, 0.5641, 0.1315, 0.5641, 0.1315, 0.5735, 0.109, 0.5741, 0.3726, 0.3798, 0.3767, 0.3831, 0.3692, 0.3905, 0.3659, 0.3865, 0.3779, 0.3719, 0.3825, 0.3744, 0.3767, 0.3831, 0.3726, 0.3798, 0.3815, 0.3631, 0.3865, 0.3646, 0.3825, 0.3744, 0.3779, 0.3719, 0.3834, 0.3538, 0.3886, 0.3543, 0.3865, 0.3646, 0.3815, 0.3631, 0.3834, 0.3443, 0.3886, 0.3438, 0.3886, 0.3543, 0.3834, 0.3538, 0.3815, 0.335, 0.3865, 0.3335, 0.3886, 0.3438, 0.3834, 0.3443, 0.3779, 0.3262, 0.3825, 0.3238, 0.3865, 0.3335, 0.3815, 0.335, 0.3726, 0.3183, 0.3767, 0.315, 0.3825, 0.3238, 0.3779, 0.3262, 0.3659, 0.3116, 0.3692, 0.3076, 0.3767, 0.315, 0.3726, 0.3183, 0.358, 0.3064, 0.3605, 0.3018, 0.3692, 0.3076, 0.3659, 0.3116, 0.3493, 0.3027, 0.3508, 0.2977, 0.3605, 0.3018, 0.358, 0.3064, 0.3399, 0.3009, 0.3405, 0.2957, 0.3508, 0.2977, 0.3493, 0.3027, 0.3304, 0.3009, 0.3299, 0.2957, 0.3405, 0.2957, 0.3399, 0.3009, 0.3211, 0.3027, 0.3196, 0.2977, 0.3299, 0.2957, 0.3304, 0.3009, 0.3124, 0.3064, 0.3099, 0.3018, 0.3196, 0.2977, 0.3211, 0.3027, 0.3045, 0.3116, 0.3012, 0.3076, 0.3099, 0.3018, 0.3124, 0.3064, 0.2978, 0.3183, 0.2937, 0.315, 0.3012, 0.3076, 0.3045, 0.3116, 0.2925, 0.3262, 0.2879, 0.3238, 0.2937, 0.315, 0.2978, 0.3183, 0.2889, 0.335, 0.2839, 0.3335, 0.2879, 0.3238, 0.2925, 0.3262, 0.287, 0.3443, 0.2818, 0.3438, 0.2839, 0.3335, 0.2889, 0.335, 0.287, 0.3538, 0.2818, 0.3543, 0.2818, 0.3438, 0.287, 0.3443, 0.2889, 0.3631, 0.2839, 0.3646, 0.2818, 0.3543, 0.287, 0.3538, 0.2925, 0.3719, 0.2879, 0.3744, 0.2839, 0.3646, 0.2889, 0.3631, 0.2978, 0.3798, 0.2937, 0.3831, 0.2879, 0.3744, 0.2925, 0.3719, 0.3045, 0.3865, 0.3012, 0.3905, 0.2937, 0.3831, 0.2978, 0.3798, 0.3124, 0.3918, 0.3099, 0.3964, 0.3012, 0.3905, 0.3045, 0.3865, 0.3211, 0.3954, 0.3196, 0.4004, 0.3099, 0.3964, 0.3124, 0.3918, 0.3304, 0.3973, 0.3299, 0.4025, 0.3196, 0.4004, 0.3211, 0.3954, 0.3399, 0.3973, 0.3405, 0.4025, 0.3299, 0.4025, 0.3304, 0.3973, 0.3493, 0.3954, 0.3508, 0.4004, 0.3405, 0.4025, 0.3399, 0.3973, 0.358, 0.3918, 0.3605, 0.3964, 0.3508, 0.4004, 0.3493, 0.3954, 0.3659, 0.3865, 0.3692, 0.3905, 0.3605, 0.3964, 0.358, 0.3918, 0.342, 0.7526, 0.3468, 0.7525, 0.3468, 0.7631, 0.342, 0.7631, 0.342, 0.7426, 0.3468, 0.7424, 0.3468, 0.7525, 0.342, 0.7526, 0.3421, 0.7333, 0.3469, 0.7331, 0.3468, 0.7424, 0.342, 0.7426, 0.3421, 0.7252, 0.3469, 0.7249, 0.3469, 0.7331, 0.3421, 0.7333, 0.5844, 0.7932, 0.5892, 0.7935, 0.5891, 0.8011, 0.5843, 0.8008, 0.5845, 0.7844, 0.5893, 0.7846, 0.5892, 0.7935, 0.5844, 0.7932, 0.5845, 0.7746, 0.5893, 0.7747, 0.5893, 0.7846, 0.5845, 0.7844, 0.5845, 0.7643, 0.5893, 0.7643, 0.5893, 0.7747, 0.5845, 0.7746, 0.5845, 0.7538, 0.5893, 0.7537, 0.5893, 0.7643, 0.5845, 0.7643, 0.5845, 0.7435, 0.5893, 0.7434, 0.5893, 0.7537, 0.5845, 0.7538, 0.5845, 0.7338, 0.5893, 0.7336, 0.5893, 0.7434, 0.5845, 0.7435, 0.5844, 0.7252, 0.5892, 0.7249, 0.5893, 0.7336, 0.5845, 0.7338, 0.468, 0.7332, 0.4632, 0.733, 0.4631, 0.7249, 0.4679, 0.7252, 0.4681, 0.7424, 0.4633, 0.7422, 0.4632, 0.733, 0.468, 0.7332, 0.4681, 0.7524, 0.4633, 0.7523, 0.4633, 0.7422, 0.4681, 0.7424, 0.4682, 0.7628, 0.4634, 0.7628, 0.4633, 0.7523, 0.4681, 0.7524, 0.4681, 0.7733, 0.4633, 0.7734, 0.4634, 0.7628, 0.4682, 0.7628, 0.4681, 0.7834, 0.4633, 0.7836, 0.4633, 0.7734, 0.4681, 0.7733, 0.468, 0.7928, 0.4632, 0.793, 0.4633, 0.7836, 0.4681, 0.7834, 0.4679, 0.801, 0.4631, 0.8013, 0.4632, 0.793, 0.468, 0.7928, 0.737, 0.05821, 0.7368, 0.06301, 0.7292, 0.06309, 0.7295, 0.05828, 0.7458, 0.05815, 0.7457, 0.06295, 0.7368, 0.06301, 0.737, 0.05821, 0.7556, 0.05811, 0.7555, 0.06291, 0.7457, 0.06295, 0.7458, 0.05815, 0.766, 0.05809, 0.7659, 0.06289, 0.7555, 0.06291, 0.7556, 0.05811, 0.7765, 0.05809, 0.7765, 0.06289, 0.7659, 0.06289, 0.766, 0.05809, 0.7868, 0.05811, 0.7869, 0.06291, 0.7765, 0.06289, 0.7765, 0.05809, 0.7964, 0.05815, 0.7966, 0.06296, 0.7869, 0.06291, 0.7868, 0.05811, 0.8051, 0.05822, 0.8053, 0.06302, 0.7966, 0.06296, 0.7964, 0.05815, 0.3421, 0.7929, 0.3469, 0.7931, 0.3469, 0.8013, 0.3421, 0.8011, 0.342, 0.7836, 0.3468, 0.7838, 0.3469, 0.7931, 0.3421, 0.7929, 0.342, 0.7736, 0.3468, 0.7736, 0.3468, 0.7838, 0.342, 0.7836, 0.342, 0.7631, 0.3468, 0.7631, 0.3468, 0.7736, 0.342, 0.7736, 0.1276, 0.2978, 0.1266, 0.301, 0.1168, 0.299, 0.1172, 0.2957, 0.1373, 0.3018, 0.1357, 0.3048, 0.1266, 0.301, 0.1276, 0.2978, 0.1461, 0.3077, 0.144, 0.3103, 0.1357, 0.3048, 0.1373, 0.3018, 0.1536, 0.3152, 0.151, 0.3173, 0.144, 0.3103, 0.1461, 0.3077, 0.1595, 0.324, 0.1565, 0.3256, 0.151, 0.3173, 0.1536, 0.3152, 0.1636, 0.3338, 0.1603, 0.3348, 0.1565, 0.3256, 0.1595, 0.324, 0.1656, 0.3442, 0.1623, 0.3445, 0.1603, 0.3348, 0.1636, 0.3338, 0.1656, 0.3548, 0.1623, 0.3544, 0.1623, 0.3445, 0.1656, 0.3442, 0.1636, 0.3652, 0.1603, 0.3642, 0.1623, 0.3544, 0.1656, 0.3548, 0.1595, 0.375, 0.1565, 0.3734, 0.1603, 0.3642, 0.1636, 0.3652, 0.1536, 0.3838, 0.151, 0.3816, 0.1565, 0.3734, 0.1595, 0.375, 0.1461, 0.3913, 0.144, 0.3887, 0.151, 0.3816, 0.1536, 0.3838, 0.1373, 0.3971, 0.1357, 0.3942, 0.144, 0.3887, 0.1461, 0.3913, 0.1276, 0.4012, 0.1266, 0.398, 0.1357, 0.3942, 0.1373, 0.3971, 0.1172, 0.4033, 0.1168, 0.3999, 0.1266, 0.398, 0.1276, 0.4012, 0.1066, 0.4033, 0.1069, 0.3999, 0.1168, 0.3999, 0.1172, 0.4033, 0.09618, 0.4012, 0.09713, 0.398, 0.1069, 0.3999, 0.1066, 0.4033, 0.08639, 0.3971, 0.08796, 0.3942, 0.09713, 0.398, 0.09618, 0.4012, 0.07758, 0.3913, 0.0797, 0.3887, 0.08796, 0.3942, 0.08639, 0.3971, 0.07009, 0.3838, 0.07267, 0.3816, 0.0797, 0.3887, 0.07758, 0.3913, 0.06421, 0.375, 0.06715, 0.3734, 0.07267, 0.3816, 0.07009, 0.3838, 0.06015, 0.3652, 0.06335, 0.3642, 0.06715, 0.3734, 0.06421, 0.375, 0.05809, 0.3548, 0.06141, 0.3544, 0.06335, 0.3642, 0.06015, 0.3652, 0.05809, 0.3442, 0.06141, 0.3445, 0.06141, 0.3544, 0.05809, 0.3548, 0.06015, 0.3338, 0.06335, 0.3348, 0.06141, 0.3445, 0.05809, 0.3442, 0.06421, 0.324, 0.06715, 0.3256, 0.06335, 0.3348, 0.06015, 0.3338, 0.07009, 0.3152, 0.07267, 0.3173, 0.06715, 0.3256, 0.06421, 0.324, 0.07758, 0.3077, 0.0797, 0.3103, 0.07267, 0.3173, 0.07009, 0.3152, 0.08639, 0.3018, 0.08796, 0.3048, 0.0797, 0.3103, 0.07758, 0.3077, 0.09618, 0.2978, 0.09713, 0.301, 0.08796, 0.3048, 0.08639, 0.3018, 0.1066, 0.2957, 0.1069, 0.299, 0.09713, 0.301, 0.09618, 0.2978, 0.1172, 0.2957, 0.1168, 0.299, 0.1069, 0.299, 0.1066, 0.2957, 0.5537, 0.4622, 0.5527, 0.4376, 0.5636, 0.4377, 0.5636, 0.4622, 0.5442, 0.4622, 0.5422, 0.4376, 0.5527, 0.4376, 0.5537, 0.4622, 0.5355, 0.4621, 0.5325, 0.4376, 0.5422, 0.4376, 0.5442, 0.4622, 0.5278, 0.4621, 0.524, 0.4375, 0.5325, 0.4376, 0.5355, 0.4621, 0.05816, 0.7927, 0.08279, 0.796, 0.0827, 0.8039, 0.05809, 0.7998, 0.05822, 0.7843, 0.08285, 0.7868, 0.08279, 0.796, 0.05816, 0.7927, 0.05826, 0.7751, 0.07771, 0.7763, 0.08409, 0.7764, 0.08285, 0.7868, 0.05822, 0.7843, 0.05828, 0.7653, 0.07745, 0.7657, 0.07771, 0.7763, 0.05826, 0.7751, 0.05828, 0.7554, 0.07757, 0.7549, 0.07745, 0.7657, 0.05828, 0.7653, 0.05826, 0.7457, 0.08289, 0.744, 0.08411, 0.7546, 0.07757, 0.7549, 0.05828, 0.7554, 0.05821, 0.7366, 0.08284, 0.734, 0.08289, 0.744, 0.05826, 0.7457, 0.05815, 0.7284, 0.08278, 0.7249, 0.08284, 0.734, 0.05821, 0.7366, 0.5354, 0.5785, 0.5324, 0.603, 0.524, 0.6031, 0.5279, 0.5786, 0.5441, 0.5784, 0.542, 0.6029, 0.5324, 0.603, 0.5354, 0.5785, 0.5536, 0.5784, 0.5524, 0.6029, 0.542, 0.6029, 0.5441, 0.5784, 0.5634, 0.5784, 0.5633, 0.6029, 0.5524, 0.6029, 0.5536, 0.5784, 0.5733, 0.5784, 0.5743, 0.6029, 0.5633, 0.6029, 0.5634, 0.5784, 0.5829, 0.5784, 0.5849, 0.6029, 0.5743, 0.6029, 0.5733, 0.5784, 0.5918, 0.5785, 0.5947, 0.603, 0.5849, 0.6029, 0.5829, 0.5784, 0.5995, 0.5786, 0.6033, 0.6031, 0.5947, 0.603, 0.5918, 0.5785, 0.2257, 0.7362, 0.2012, 0.7328, 0.2011, 0.7249, 0.2257, 0.729, 0.2258, 0.7445, 0.2012, 0.742, 0.2012, 0.7328, 0.2257, 0.7362, 0.2258, 0.7537, 0.2082, 0.7524, 0.2003, 0.7522, 0.2012, 0.742, 0.2258, 0.7445, 0.2258, 0.7635, 0.2092, 0.7631, 0.2082, 0.7524, 0.2258, 0.7537, 0.2258, 0.7734, 0.2082, 0.774, 0.2092, 0.7631, 0.2258, 0.7635, 0.2258, 0.7832, 0.2013, 0.7848, 0.2003, 0.774, 0.2082, 0.774, 0.2258, 0.7734, 0.2258, 0.7923, 0.2012, 0.7949, 0.2013, 0.7848, 0.2258, 0.7832, 0.2257, 0.8005, 0.2012, 0.8039, 0.2012, 0.7949, 0.2258, 0.7923, 0.5918, 0.4621, 0.5948, 0.4376, 0.6033, 0.4375, 0.5995, 0.4621, 0.583, 0.4622, 0.5851, 0.4376, 0.5948, 0.4376, 0.5918, 0.4621, 0.5735, 0.4622, 0.5746, 0.4376, 0.5851, 0.4376, 0.583, 0.4622, 0.5636, 0.4622, 0.5636, 0.4377, 0.5746, 0.4376, 0.5735, 0.4622, 0.3895, 0.07566, 0.3967, 0.08395, 0.3961, 0.08385, 0.3894, 0.07577, 0.05815, 0.9201, 0.05815, 0.9311, 0.05815, 0.9311, 0.05811, 0.9201, 0.3811, 0.06864, 0.3895, 0.07566, 0.3894, 0.07577, 0.3812, 0.06917, 0.9215, 0.05889, 0.9279, 0.05809, 0.9301, 0.05889, 0.9216, 0.05889, 0.4268, 0.9348, 0.4183, 0.9348, 0.4197, 0.9213, 0.4248, 0.9201, 0.7292, 0.4411, 0.7399, 0.4421, 0.7399, 0.4556, 0.7292, 0.4546, 0.1773, 0.9307, 0.1775, 0.9415, 0.1754, 0.9415, 0.1743, 0.9308, 0.1775, 0.9201, 0.1773, 0.9307, 0.1743, 0.9308, 0.1753, 0.9202, 0.7912, 0.9267, 0.792, 0.9201, 0.792, 0.9202, 0.792, 0.9287, 0.05815, 0.9311, 0.05813, 0.9419, 0.05809, 0.9419, 0.05815, 0.9311, 0.7295, 0.694, 0.7401, 0.6938, 0.74, 0.6992, 0.7292, 0.6992, 0.7401, 0.6938, 0.7508, 0.6939, 0.751, 0.6992, 0.74, 0.6992, 0.7292, 0.1793, 0.7401, 0.1803, 0.7401, 0.1951, 0.7292, 0.194, 0.7399, 0.4421, 0.7506, 0.4411, 0.7506, 0.4546, 0.7399, 0.4556, 0.2936, 0.9212, 0.3021, 0.9201, 0.3021, 0.9349, 0.2967, 0.9345, 0.7401, 0.1803, 0.751, 0.1793, 0.751, 0.194, 0.7401, 0.1951, 0.7401, 0.5718, 0.7509, 0.5728, 0.751, 0.5776, 0.74, 0.5776, 0.3054, 0.1458, 0.3125, 0.1542, 0.3036, 0.1633, 0.2965, 0.1549, 0.7508, 0.3249, 0.74, 0.324, 0.74, 0.3112, 0.7508, 0.3121, 0.7294, 0.5728, 0.7401, 0.5718, 0.74, 0.5776, 0.7292, 0.5776, 0.6671, 0.9201, 0.675, 0.9201, 0.6724, 0.9327, 0.6676, 0.933, 0.74, 0.324, 0.7292, 0.3249, 0.7292, 0.3121, 0.74, 0.3112, 0.3125, 0.1542, 0.3211, 0.1611, 0.3121, 0.1702, 0.3036, 0.1633, 0.543, 0.9201, 0.5509, 0.9201, 0.5504, 0.933, 0.5456, 0.9327])
me_cylinder.materials.append(mat_material_001)
me_cylinder.update()

# ---- objects
ob_cylinder = bpy.data.objects.new('Cylinder', me_cylinder)

# ---- transforms, parenting, visibility, modifiers, constraints
ob_cylinder.location = (0.0, 0.0, 4.0)
ob_cylinder.scale = (2.0, 2.0, 4.0)

# ---- collection membership
col_collection.objects.link(ob_cylinder)

# ---- scene / render settings (as saved in the file)
scene.frame_start = 1; scene.frame_end = 250; scene.frame_set(1)
scene.render.engine = 'BLENDER_EEVEE_NEXT'
scene.cycles.sampling_pattern = 'TABULATED_SOBOL'
bpy.context.view_layer.update()

# ---- added for rendering (the .blend has no active camera and no usable light): camera, sun
cam_auto = bpy.data.cameras.new('AutoCamera')
cam_auto.lens = 50.0
cam_auto.sensor_width = 36.0
cam_auto.clip_end = 1000.0
ob_auto_camera = bpy.data.objects.new('AutoCamera', cam_auto)
scene.collection.objects.link(ob_auto_camera)
ob_auto_camera.location = (9.61465, -11.5363, 11.6908)
ob_auto_camera.rotation_euler = (1.09748, -7.21219e-08, 0.694738)
scene.camera = ob_auto_camera
light_auto_sun = bpy.data.lights.new('AutoSun', 'SUN')
light_auto_sun.energy = 3.0
light_auto_sun.angle = 0.0523599
ob_auto_sun = bpy.data.objects.new('AutoSun', light_auto_sun)
scene.collection.objects.link(ob_auto_sun)
ob_auto_sun.rotation_euler = (0.872665, 0.174533, 0.523599)
bpy.context.view_layer.update()
